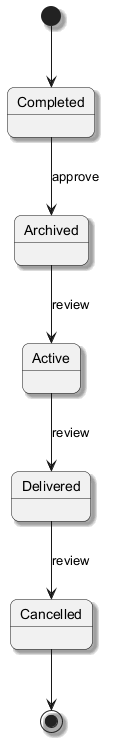

The diagram above was rendered by PlantUML. Its source (embedded in the PNG):
@startuml
skinparam backgroundColor #FFFFFF
skinparam roundCorner 15
skinparam shadowing true
[*] --> Completed
Completed --> Archived : approve
Archived --> Active : review
Active --> Delivered : review
Delivered --> Cancelled : review
Cancelled --> [*]
@enduml